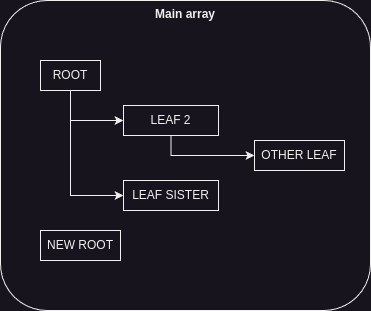

The diagram above was exported from draw.io. Its source (the exported page's mxGraphModel, read from the mxfile embedded in the PNG):
<mxGraphModel dx="1364" dy="843" grid="1" gridSize="10" guides="1" tooltips="1" connect="1" arrows="1" fold="1" page="1" pageScale="1" pageWidth="827" pageHeight="1169" math="0" shadow="0">
  <root>
    <mxCell id="0" />
    <mxCell id="1" parent="0" />
    <mxCell id="lEnIDgi2UlxdafLgApHp-1" value="Main array" style="rounded=1;whiteSpace=wrap;html=1;align=center;verticalAlign=top;fontStyle=1" vertex="1" parent="1">
      <mxGeometry x="40" y="150" width="370" height="310" as="geometry" />
    </mxCell>
    <mxCell id="lEnIDgi2UlxdafLgApHp-12" style="edgeStyle=orthogonalEdgeStyle;rounded=0;orthogonalLoop=1;jettySize=auto;html=1;exitX=0.5;exitY=1;exitDx=0;exitDy=0;entryX=0;entryY=0.5;entryDx=0;entryDy=0;" edge="1" parent="1" source="lEnIDgi2UlxdafLgApHp-2" target="lEnIDgi2UlxdafLgApHp-6">
      <mxGeometry relative="1" as="geometry" />
    </mxCell>
    <mxCell id="lEnIDgi2UlxdafLgApHp-15" style="edgeStyle=orthogonalEdgeStyle;rounded=0;orthogonalLoop=1;jettySize=auto;html=1;exitX=0.5;exitY=1;exitDx=0;exitDy=0;entryX=0;entryY=0.5;entryDx=0;entryDy=0;" edge="1" parent="1" source="lEnIDgi2UlxdafLgApHp-2" target="lEnIDgi2UlxdafLgApHp-14">
      <mxGeometry relative="1" as="geometry" />
    </mxCell>
    <mxCell id="lEnIDgi2UlxdafLgApHp-2" value="ROOT" style="rounded=0;whiteSpace=wrap;html=1;" vertex="1" parent="1">
      <mxGeometry x="80" y="210" width="60" height="30" as="geometry" />
    </mxCell>
    <mxCell id="lEnIDgi2UlxdafLgApHp-3" value="NEW ROOT" style="rounded=0;whiteSpace=wrap;html=1;" vertex="1" parent="1">
      <mxGeometry x="80" y="380" width="80" height="30" as="geometry" />
    </mxCell>
    <mxCell id="lEnIDgi2UlxdafLgApHp-5" value="OTHER LEAF" style="rounded=0;whiteSpace=wrap;html=1;" vertex="1" parent="1">
      <mxGeometry x="294" y="290" width="90" height="30" as="geometry" />
    </mxCell>
    <mxCell id="lEnIDgi2UlxdafLgApHp-6" value="LEAF SISTER" style="rounded=0;whiteSpace=wrap;html=1;" vertex="1" parent="1">
      <mxGeometry x="163" y="330" width="95" height="30" as="geometry" />
    </mxCell>
    <mxCell id="lEnIDgi2UlxdafLgApHp-16" style="edgeStyle=orthogonalEdgeStyle;rounded=0;orthogonalLoop=1;jettySize=auto;html=1;exitX=0.5;exitY=1;exitDx=0;exitDy=0;entryX=0;entryY=0.5;entryDx=0;entryDy=0;" edge="1" parent="1" source="lEnIDgi2UlxdafLgApHp-14" target="lEnIDgi2UlxdafLgApHp-5">
      <mxGeometry relative="1" as="geometry" />
    </mxCell>
    <mxCell id="lEnIDgi2UlxdafLgApHp-14" value="LEAF 2" style="rounded=0;whiteSpace=wrap;html=1;" vertex="1" parent="1">
      <mxGeometry x="163" y="255" width="95" height="30" as="geometry" />
    </mxCell>
  </root>
</mxGraphModel>